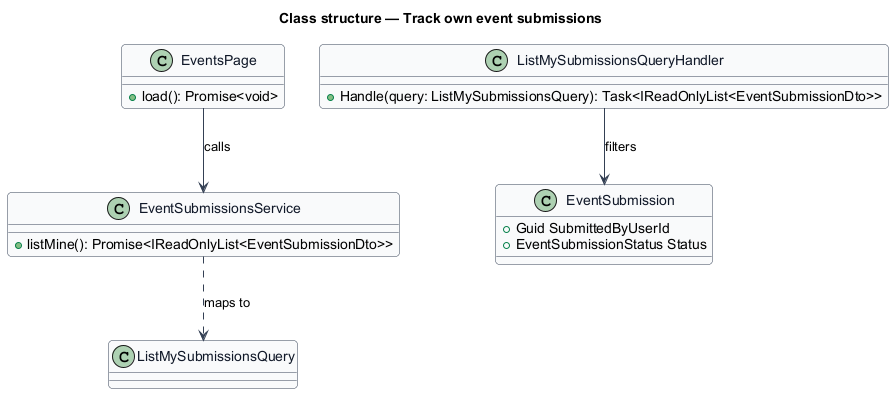

The diagram above was rendered by PlantUML. Its source (embedded in the PNG):
@startuml
skinparam backgroundColor #FFFFFF
skinparam shadowing false
skinparam roundcorner 8
skinparam defaultFontName Arial
skinparam ArrowColor #344054
skinparam class {
  BorderColor #344054
  FontColor #101828
  BackgroundColor #F9FAFB
}
title Class structure — Track own event submissions

class EventsPage {
  +load(): Promise<void>
}
class EventSubmissionsService {
  +listMine(): Promise<IReadOnlyList<EventSubmissionDto>>
}
class ListMySubmissionsQuery {
}
class ListMySubmissionsQueryHandler {
  +Handle(query: ListMySubmissionsQuery): Task<IReadOnlyList<EventSubmissionDto>>
}
class EventSubmission {
  +Guid SubmittedByUserId
  +EventSubmissionStatus Status
}
EventsPage --> EventSubmissionsService : calls
EventSubmissionsService ..> ListMySubmissionsQuery : maps to
ListMySubmissionsQueryHandler --> EventSubmission : filters
@enduml